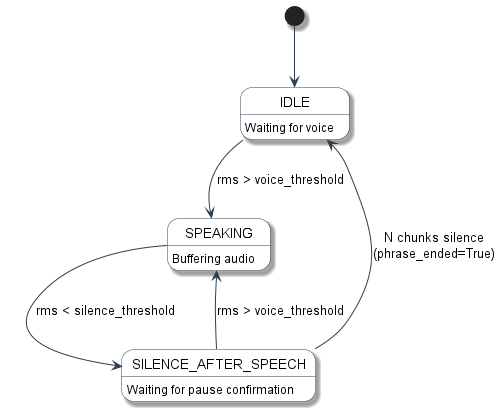

The diagram above was rendered by PlantUML. Its source (embedded in the PNG):
@startuml State_VAD

'═══════════════════════════════════════════════════════
' 🔄 STATE PATTERN - VAD State Machine
'═══════════════════════════════════════════════════════

skinparam state {
    BackgroundColor White
    ArrowColor #2C3E50
    BorderColor #2C3E50
}
skinparam shadowing true

[*] --> IDLE

IDLE --> SPEAKING : rms > voice_threshold
SPEAKING --> SILENCE_AFTER_SPEECH : rms < silence_threshold
SILENCE_AFTER_SPEECH --> SPEAKING : rms > voice_threshold
SILENCE_AFTER_SPEECH --> IDLE : N chunks silence\n(phrase_ended=True)

IDLE : Waiting for voice
SPEAKING : Buffering audio
SILENCE_AFTER_SPEECH : Waiting for pause confirmation

@enduml